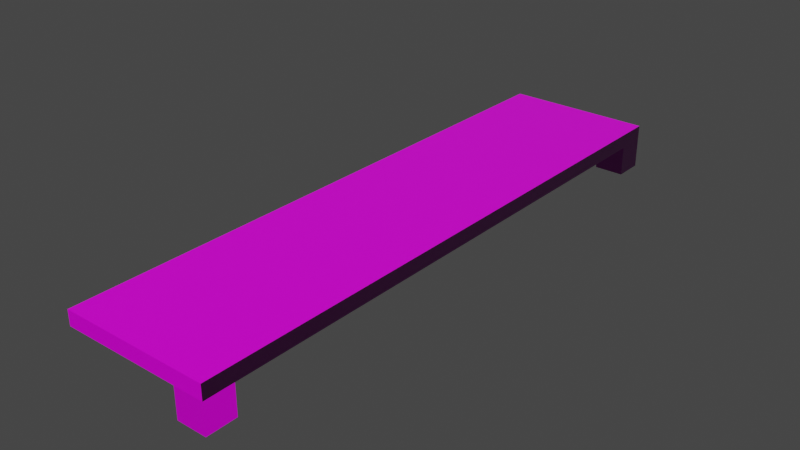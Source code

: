 # Source: shelf.blend  (saved by Blender 2.81.16; exported with 4.5.12 LTS)
import bpy
from mathutils import Matrix  # noqa: F401  (used for matrix-valued properties, if any)

bpy.ops.wm.read_factory_settings(use_empty=True)
scene = bpy.context.scene
scene.name = 'Scene'

# ---- collections
col_collection = bpy.data.collections.new('Collection'); scene.collection.children.link(col_collection)

# ---- images (referenced by path relative to the original .blend; pixels are not part of the script)
import os
ASSET_DIR = os.environ.get("B2B_ASSET_DIR", "")  # directory of the original .blend (textures are referenced by path, not embedded)
HERE = os.path.dirname(os.path.abspath(__file__))  # packed textures are extracted next to this script under _unpacked/

def load_image(name, relpath, width, height, colorspace="sRGB"):
    """Load a texture the original file referenced (path relative to the .blend, or extracted next to this script)."""
    p = next((c for c in (os.path.join(HERE, relpath), os.path.join(ASSET_DIR, relpath)) if relpath and os.path.exists(c)), "")
    if p:
        img = bpy.data.images.load(p, check_existing=True)
        img.name = name
    else:  # same state as the original file: an image datablock whose file is absent (Cycles renders it pink)
        img = bpy.data.images.new(name, width, height)
        img.source = "FILE"
        img.filepath = "//" + (relpath or name)
    img.colorspace_settings.name = colorspace
    return img
img_marmur_shelf_normal_png = load_image('marmur_shelf_normal.png', 'marmur_shelf_normal.png', 1024, 1024, 'sRGB')
img_marmur_grzyb = load_image('marmur_grzyb', 'marmur_shelf.png', 1024, 1024, 'sRGB')
img_marmur_shelf_roughness_png = load_image('marmur_shelf_roughness.png', 'marmur_shelf_roughness.png', 1024, 1024, 'sRGB')
img_marmur_img_jpg = load_image('marmur-img.jpg', 'marmur-img.jpg', 1024, 1024, 'sRGB')

# ---- materials (node trees are filled in below, after node groups)
mat_marmur = bpy.data.materials.new('marmur')

# ---- material node trees
mat_marmur.use_nodes = True; mat_marmur.node_tree.nodes.clear()
_N = mat_marmur.node_tree.nodes; _L = mat_marmur.node_tree.links
n0 = _N.new('ShaderNodeTexCoord'); n0.name = 'Texture Coordinate.002'; n0.location = (346, 486)
n1 = _N.new('ShaderNodeOutputMaterial'); n1.name = 'Material Output'; n1.location = (2031, 550)
n2 = _N.new('ShaderNodeTexImage'); n2.name = 'Image Texture.004'; n2.location = (908, 46)
n2.image = img_marmur_shelf_normal_png
n3 = _N.new('ShaderNodeMapping'); n3.name = 'Mapping.001'; n3.location = (544, 501)
n3.width = 240
n4 = _N.new('ShaderNodeBsdfPrincipled'); n4.name = 'Principled BSDF'; n4.location = (1714, 557)
n4.distribution = 'GGX'
n4.subsurface_method = 'BURLEY'
n4.inputs[3].default_value = 1.45
n4.inputs[27].default_value = (0.0, 0.0, 0.0, 1.0)
n4.inputs[28].default_value = 1.0
n5 = _N.new('ShaderNodeValToRGB'); n5.name = 'ColorRamp'; n5.location = (-2, 392)
while len(n5.color_ramp.elements) > 1: n5.color_ramp.elements.remove(n5.color_ramp.elements[-1])
n5.color_ramp.elements[0].position = 0.3682; n5.color_ramp.elements[0].color = (1.0, 1.0, 1.0, 1.0)
_e = n5.color_ramp.elements.new(0.6773); _e.color = (0.008359, 0.01336, 0.01684, 1.0)
n6 = _N.new('ShaderNodeTexNoise'); n6.name = 'Noise Texture.001'; n6.location = (-735, 378)
n6.inputs[1].default_value = 0.6
n6.inputs[2].default_value = 2.0
n6.inputs[3].default_value = 16.0
n7 = _N.new('ShaderNodeTexCoord'); n7.name = 'Texture Coordinate'; n7.location = (-943, 375)
n8 = _N.new('ShaderNodeTexNoise'); n8.name = 'Noise Texture'; n8.location = (-217, 378)
n8.inputs[3].default_value = 16.0
n9 = _N.new('ShaderNodeMapping'); n9.name = 'Mapping'; n9.location = (-526, 382)
n9.width = 240
n10 = _N.new('ShaderNodeTexImage'); n10.name = 'Image Texture.002'; n10.location = (903, 596)
n10.image = img_marmur_grzyb
n11 = _N.new('ShaderNodeTexImage'); n11.name = 'Image Texture.003'; n11.location = (907, 320)
n11.image = img_marmur_shelf_roughness_png
n12 = _N.new('ShaderNodeTexImage'); n12.name = 'Image Texture'; n12.location = (2065, 379)
n12.image = img_marmur_img_jpg
n13 = _N.new('ShaderNodeBump'); n13.name = 'Bump'; n13.location = (339, 149)
n13.inputs[0].default_value = 0.02
n13.inputs[1].default_value = 1.0
n13.inputs[2].default_value = 1.0
n14 = _N.new('ShaderNodeTexImage'); n14.name = 'Image Texture.001'; n14.location = (1708, 838)
n14.image = img_marmur_grzyb
n15 = _N.new('ShaderNodeNormalMap'); n15.name = 'Normal Map'; n15.location = (1228, 59)
_L.new(n4.outputs[0], n1.inputs[0])
_L.new(n5.outputs[0], n13.inputs[3])
_L.new(n3.outputs[0], n10.inputs[0])
_L.new(n0.outputs[2], n3.inputs[0])
_L.new(n3.outputs[0], n11.inputs[0])
_L.new(n2.outputs[0], n15.inputs[1])
_L.new(n3.outputs[0], n2.inputs[0])
_L.new(n8.outputs[0], n5.inputs[0])
_L.new(n6.outputs[1], n9.inputs[0])
_L.new(n7.outputs[3], n6.inputs[0])
_L.new(n9.outputs[0], n8.inputs[0])
_L.new(n15.outputs[0], n4.inputs[5])
_L.new(n11.outputs[0], n4.inputs[2])
_L.new(n10.outputs[0], n4.inputs[0])
n1.is_active_output = True

# ---- world
world_world = bpy.data.worlds.new('World'); scene.world = world_world
world_world.use_nodes = True; world_world.node_tree.nodes.clear()
_N = world_world.node_tree.nodes; _L = world_world.node_tree.links
n0 = _N.new('ShaderNodeOutputWorld'); n0.name = 'World Output'; n0.location = (300, 300)
n1 = _N.new('ShaderNodeBackground'); n1.name = 'Background'; n1.location = (10, 300)
n1.inputs[0].default_value = (0.05088, 0.05088, 0.05088, 1.0)
_L.new(n1.outputs[0], n0.inputs[0])
n0.is_active_output = True
world_world.color = (0.05088, 0.05088, 0.05088)
world_world.use_sun_shadow = False
world_world.sun_shadow_jitter_overblur = 0.0

# ---- meshes
me_cube = bpy.data.meshes.new('Cube')
me_cube.from_pydata([(-0.5, -0.5, -0.5), (-0.5, -0.5, 0.5), (-0.5, 0.5, -0.5), (-0.5, 0.5, 0.5), (0.5, -0.5, -0.5), (0.5, -0.5, 0.5), (0.5, 0.5, -0.5), (0.5, 0.5, 0.5), (0.3, -2.5, 0.5), (0.3, -0.5, 0.5), (0.3, -2.5, 0.45), (0.3, -0.5, 0.45), (0.5, -2.5, 0.5), (0.5, -0.5, 0.5), (0.5, -2.5, 0.45), (0.5, -0.5, 0.45), (0.3, -2.5, -0.45), (0.3, -0.5, -0.45), (0.3, -2.5, -0.5), (0.3, -0.5, -0.5), (0.5, -2.5, -0.45), (0.5, -0.5, -0.45), (0.5, -2.5, -0.5), (0.5, -0.5, -0.5)], [], [(0, 1, 3, 2), (2, 3, 7, 6), (6, 7, 5, 4), (4, 5, 1, 0), (2, 6, 4, 0), (7, 3, 1, 5), (8, 9, 11, 10), (10, 11, 15, 14), (14, 15, 13, 12), (12, 13, 9, 8), (10, 14, 12, 8), (15, 11, 9, 13), (16, 17, 19, 18), (18, 19, 23, 22), (22, 23, 21, 20), (20, 21, 17, 16), (18, 22, 20, 16), (23, 19, 17, 21)])
_uv = me_cube.uv_layers.new(name='UVMap')
_uv.uv.foreach_set('vector', [0.6665, 0.3332, 0.3335, 0.3332, 0.3335, 0.0001665, 0.6665, 0.0001665, 0.3332, 0.6665, 0.0001666, 0.6665, 0.0001665, 0.3335, 0.3332, 0.3335, 0.3332, 0.3332, 0.0001666, 0.3332, 0.0001665, 0.0001666, 0.3332, 0.0001665, 0.3335, 0.6665, 0.3335, 0.3335, 0.6665, 0.3335, 0.6665, 0.6665, 0.9998, 0.3332, 0.6668, 0.3332, 0.6668, 0.0001665, 0.9998, 0.0001665, 0.3332, 0.6668, 0.3332, 0.9998, 0.0001665, 0.9998, 0.0001665, 0.6668, 0.9833, 0.9997, 0.9833, 0.3337, 1.0, 0.3337, 1.0, 0.9997, 0.7333, 0.3337, 0.7333, 0.9997, 0.6667, 0.9997, 0.6667, 0.3337, 0.95, 0.9997, 0.95, 0.3337, 0.9667, 0.3337, 0.9667, 0.9997, 0.7334, 0.9997, 0.7334, 0.3337, 0.8, 0.3337, 0.8, 0.9997, 0.3833, 0.7333, 0.3833, 0.6667, 0.4, 0.6667, 0.4, 0.7333, 0.3667, 0.6667, 0.3667, 0.7333, 0.35, 0.7333, 0.35, 0.6667, 0.9667, 0.9997, 0.9667, 0.3337, 0.9833, 0.3337, 0.9833, 0.9997, 0.8667, 0.9997, 0.8667, 0.3337, 0.9333, 0.3337, 0.9333, 0.9997, 0.95, 0.3337, 0.95, 0.9997, 0.9333, 0.9997, 0.9333, 0.3337, 0.8666, 0.3337, 0.8666, 0.9997, 0.8, 0.9997, 0.8, 0.3337, 0.3333, 0.7333, 0.3333, 0.6667, 0.35, 0.6667, 0.35, 0.7333, 0.3667, 0.7333, 0.3667, 0.6667, 0.3833, 0.6667, 0.3833, 0.7333])
me_cube.materials.append(mat_marmur)
me_cube.use_remesh_fix_poles = True
me_cube.use_remesh_preserve_attributes = False
me_cube.use_mirror_vertex_groups = False
me_cube.update()

# ---- objects
ob_cube = bpy.data.objects.new('Cube', me_cube)

# ---- transforms, parenting, visibility, modifiers, constraints
ob_cube.location = (0.0, 0.0, 0.0)
ob_cube.rotation_euler = (1.571, 0.0, 0.0)
ob_cube.scale = (0.5, 0.05, 2.0)
ob_cube.lineart.crease_threshold = 0.0

# ---- collection membership
col_collection.objects.link(ob_cube)

# ---- scene / render settings (as saved in the file)
scene.frame_start = 1; scene.frame_end = 250; scene.frame_set(1)
scene.render.engine = 'CYCLES'
scene.cycles.use_denoising = False
scene.cycles.samples = 10
scene.cycles.sampling_pattern = 'TABULATED_SOBOL'
scene.cycles.use_adaptive_sampling = False
scene.cycles.use_light_tree = False
scene.cycles.bake_type = 'DIFFUSE'
scene.view_settings.view_transform = 'Filmic'
bpy.context.view_layer.update()

# ---- added for rendering (the .blend has no active camera and no usable light): camera, sun
cam_auto = bpy.data.cameras.new('AutoCamera')
cam_auto.lens = 50.0
cam_auto.sensor_width = 36.0
cam_auto.clip_end = 1000.0
ob_auto_camera = bpy.data.objects.new('AutoCamera', cam_auto)
scene.collection.objects.link(ob_auto_camera)
ob_auto_camera.location = (1.91244, -2.29493, 1.47995)
ob_auto_camera.rotation_euler = (1.09748, -7.21219e-08, 0.694738)
scene.camera = ob_auto_camera
light_auto_sun = bpy.data.lights.new('AutoSun', 'SUN')
light_auto_sun.energy = 3.0
light_auto_sun.angle = 0.0523599
ob_auto_sun = bpy.data.objects.new('AutoSun', light_auto_sun)
scene.collection.objects.link(ob_auto_sun)
ob_auto_sun.rotation_euler = (0.872665, 0.174533, 0.523599)
bpy.context.view_layer.update()
